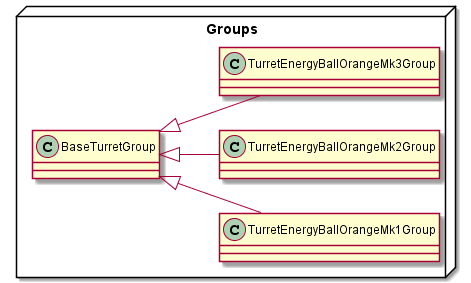

The diagram above was rendered by PlantUML. Its source (embedded in the PNG):
@startuml
left to right direction

package Groups <<Node>> {
	class TurretEnergyBallOrangeMk1Group extends BaseTurretGroup
	class TurretEnergyBallOrangeMk2Group extends BaseTurretGroup
	class TurretEnergyBallOrangeMk3Group extends BaseTurretGroup
}
@enduml